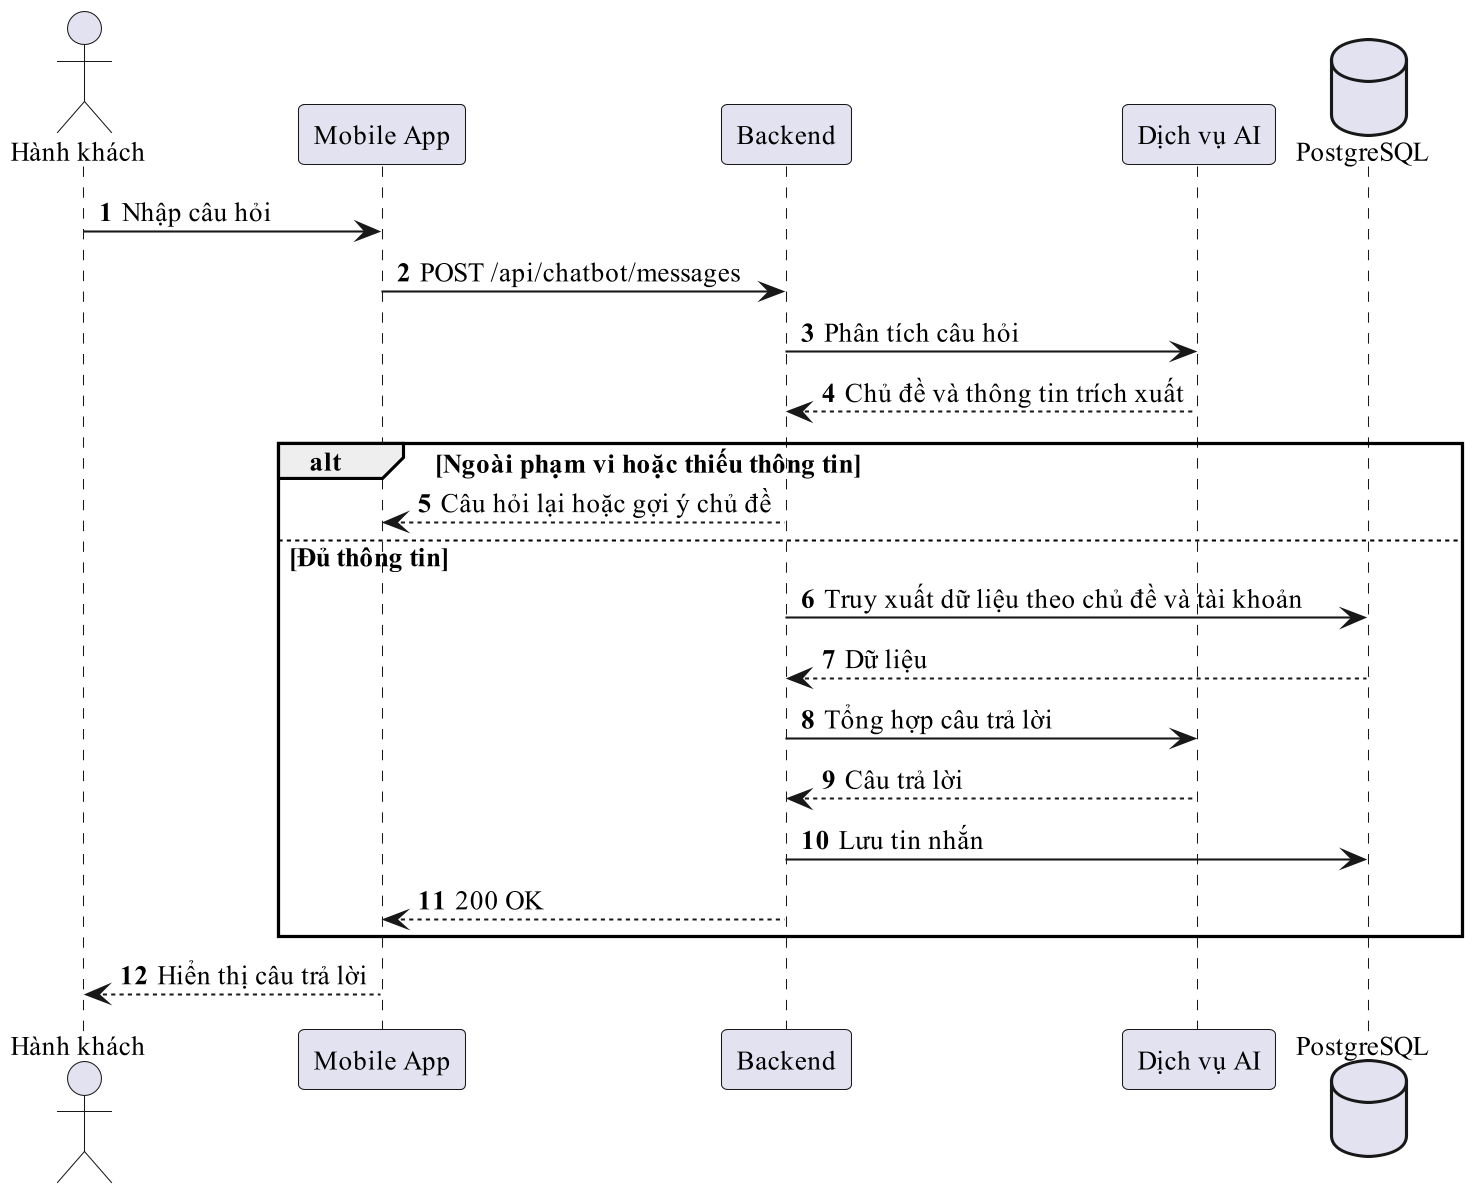

The diagram above was rendered by PlantUML. Its source (embedded in the PNG):
@startuml
!pragma layout smetana
skinparam dpi 200
skinparam defaultFontName "Times New Roman"
skinparam defaultFontSize 13
skinparam shadowing false
autonumber
actor "Hành khách" as P
participant "Mobile App" as C
participant "Backend" as B
participant "Dịch vụ AI" as I
database "PostgreSQL" as D
P -> C : Nhập câu hỏi
C -> B : POST /api/chatbot/messages
B -> I : Phân tích câu hỏi
I --> B : Chủ đề và thông tin trích xuất
alt Ngoài phạm vi hoặc thiếu thông tin
  B --> C : Câu hỏi lại hoặc gợi ý chủ đề
else Đủ thông tin
  B -> D : Truy xuất dữ liệu theo chủ đề và tài khoản
  D --> B : Dữ liệu
  B -> I : Tổng hợp câu trả lời
  I --> B : Câu trả lời
  B -> D : Lưu tin nhắn
  B --> C : 200 OK
end
C --> P : Hiển thị câu trả lời
@enduml